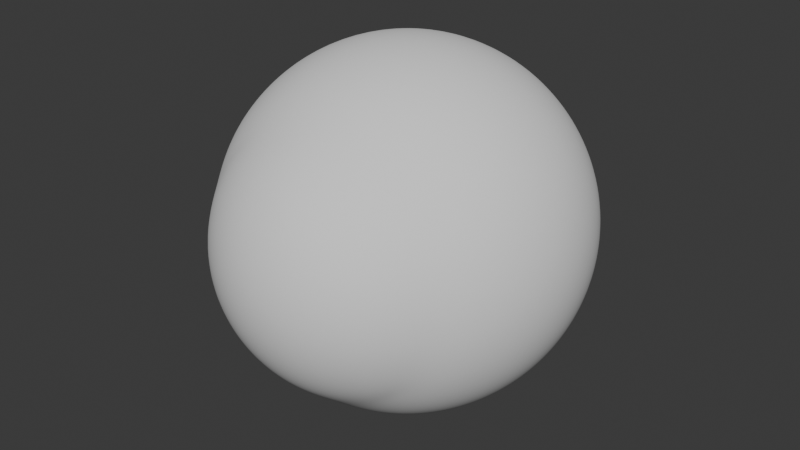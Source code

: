 # Source: eye.blend  (saved by Blender 4.2.66; exported with 4.5.12 LTS)
import bpy
from mathutils import Matrix  # noqa: F401  (used for matrix-valued properties, if any)

bpy.ops.wm.read_factory_settings(use_empty=True)
scene = bpy.context.scene
scene.name = 'Scene'

# ---- collections
col_collection = bpy.data.collections.new('Collection'); scene.collection.children.link(col_collection)

# ---- world
world_world = bpy.data.worlds.new('World'); scene.world = world_world
world_world.use_nodes = True; world_world.node_tree.nodes.clear()
_N = world_world.node_tree.nodes; _L = world_world.node_tree.links
n0 = _N.new('ShaderNodeOutputWorld'); n0.name = 'World Output'; n0.location = (300, 300)
n1 = _N.new('ShaderNodeBackground'); n1.name = 'Background'; n1.location = (10, 300)
n1.inputs[0].default_value = (0.05088, 0.05088, 0.05088, 1.0)
_L.new(n1.outputs[0], n0.inputs[0])
n0.is_active_output = True
world_world.color = (0.05088, 0.05088, 0.05088)
world_world.sun_shadow_jitter_overblur = 0.0

# ---- meshes
me_sphere_010 = bpy.data.meshes.new('Sphere.010')
me_sphere_010.from_pydata([(0.0, -0.5556, 0.8315), (0.0, -0.1951, 0.9808), (0.0, -4.371e-08, 1.0), (0.0, 0.1951, 0.9808), (0.0, 0.5556, 0.8315), (0.1622, -0.5556, 0.8155), (0.1802, -0.3827, 0.9061), (0.1913, -0.1951, 0.9619), (0.1951, -4.287e-08, 0.9808), (0.1913, 0.1951, 0.9619), (0.1802, 0.3827, 0.9061), (0.1622, 0.5556, 0.8155), (0.1379, 0.7071, 0.6935), (0.1084, 0.8315, 0.5449), (0.07466, 0.9239, 0.3753), (0.03806, 0.9808, 0.1913), (0.3182, -0.5556, 0.7682), (0.3536, -0.3827, 0.8536), (0.3753, -0.1951, 0.9061), (0.3827, -4.038e-08, 0.9239), (0.3753, 0.1951, 0.9061), (0.3536, 0.3827, 0.8536), (0.3182, 0.5556, 0.7682), (0.2706, 0.7071, 0.6533), (0.2126, 0.8315, 0.5133), (0.1464, 0.9239, 0.3536), (0.07466, 0.9808, 0.1802), (0.3928, -0.6999, 0.5879), (0.4619, -0.5556, 0.6913), (0.5133, -0.3827, 0.7682), (0.5449, -0.1951, 0.8155), (0.5556, -3.634e-08, 0.8315), (0.5449, 0.1951, 0.8155), (0.5133, 0.3827, 0.7682), (0.4619, 0.5556, 0.6913), (0.3928, 0.7071, 0.5879), (0.3087, 0.8315, 0.4619), (0.2126, 0.9239, 0.3182), (0.1084, 0.9808, 0.1622), (0.5, -0.6999, 0.5), (0.5879, -0.5556, 0.5879), (0.6533, -0.3827, 0.6533), (0.6935, -0.1951, 0.6935), (0.7071, -3.091e-08, 0.7071), (0.6935, 0.1951, 0.6935), (0.6533, 0.3827, 0.6533), (0.5879, 0.5556, 0.5879), (0.5, 0.7071, 0.5), (0.3928, 0.8315, 0.3928), (0.2706, 0.9239, 0.2706), (0.1379, 0.9808, 0.1379), (0.5879, -0.6999, 0.3928), (0.6913, -0.5556, 0.4619), (0.7682, -0.3827, 0.5133), (0.8155, -0.1951, 0.5449), (0.8315, -2.428e-08, 0.5556), (0.8155, 0.1951, 0.5449), (0.7682, 0.3827, 0.5133), (0.6913, 0.5556, 0.4619), (0.5879, 0.7071, 0.3928), (0.4619, 0.8315, 0.3087), (0.3182, 0.9239, 0.2126), (0.1622, 0.9808, 0.1084), (0.6533, -0.6999, 0.2706), (0.7682, -0.5556, 0.3182), (0.8536, -0.3827, 0.3536), (0.9061, -0.1951, 0.3753), (0.9239, -1.673e-08, 0.3827), (0.9061, 0.1951, 0.3753), (0.8536, 0.3827, 0.3536), (0.7682, 0.5556, 0.3182), (0.6533, 0.7071, 0.2706), (0.5133, 0.8315, 0.2126), (0.3536, 0.9239, 0.1464), (0.1802, 0.9808, 0.07466), (0.8155, -0.5556, 0.1622), (0.9061, -0.3827, 0.1802), (0.9619, -0.1951, 0.1913), (0.9808, -8.528e-09, 0.1951), (0.9619, 0.1951, 0.1913), (0.9061, 0.3827, 0.1802), (0.8155, 0.5556, 0.1622), (0.6935, 0.7071, 0.1379), (0.5449, 0.8315, 0.1084), (0.3753, 0.9239, 0.07466), (0.1913, 0.9808, 0.03806), (0.8315, -0.5556, -1.137e-07), (0.9239, -0.3827, 2.798e-08), (0.9808, -0.1951, -9.793e-08), (1.0, 7.165e-15, -1.639e-07), (0.9808, 0.1951, -8.088e-08), (0.9239, 0.3827, 6.143e-08), (0.8315, 0.5556, -6.512e-08), (0.7071, 0.7071, 4.581e-08), (0.5556, 0.8315, -1.581e-08), (0.3827, 0.9239, 1.803e-08), (0.1951, 0.9808, 3.17e-08), (0.6935, -0.6999, -0.1379), (0.8155, -0.5556, -0.1622), (0.9061, -0.3827, -0.1802), (0.9619, -0.1951, -0.1913), (0.9808, 8.528e-09, -0.1951), (0.9619, 0.1951, -0.1913), (0.9061, 0.3827, -0.1802), (0.8155, 0.5556, -0.1622), (0.6935, 0.7071, -0.1379), (0.5449, 0.8315, -0.1084), (0.3753, 0.9239, -0.07466), (0.1913, 0.9808, -0.03806), (0.7682, -0.5556, -0.3182), (0.8536, -0.3827, -0.3536), (0.9061, -0.1951, -0.3753), (0.9239, 1.673e-08, -0.3827), (0.9061, 0.1951, -0.3753), (0.8536, 0.3827, -0.3536), (0.7682, 0.5556, -0.3182), (0.6533, 0.7071, -0.2706), (0.5133, 0.8315, -0.2126), (0.3536, 0.9239, -0.1464), (0.1802, 0.9808, -0.07466), (0.6913, -0.5556, -0.4619), (0.7682, -0.3827, -0.5133), (0.8155, -0.1951, -0.5449), (0.8315, 2.428e-08, -0.5556), (0.8155, 0.1951, -0.5449), (0.7682, 0.3827, -0.5133), (0.6913, 0.5556, -0.4619), (0.5879, 0.7071, -0.3928), (0.4619, 0.8315, -0.3087), (0.3182, 0.9239, -0.2126), (0.1622, 0.9808, -0.1084), (0.5879, -0.5556, -0.5879), (0.6533, -0.3827, -0.6533), (0.6935, -0.1951, -0.6935), (0.7071, 3.091e-08, -0.7071), (0.6935, 0.1951, -0.6935), (0.6533, 0.3827, -0.6533), (0.5879, 0.5556, -0.5879), (0.5, 0.7071, -0.5), (0.3928, 0.8315, -0.3928), (0.2706, 0.9239, -0.2706), (0.1379, 0.9808, -0.1379), (0.3928, -0.6999, -0.5879), (0.4619, -0.5556, -0.6913), (0.5133, -0.3827, -0.7682), (0.5449, -0.1951, -0.8155), (0.5556, 3.634e-08, -0.8315), (0.5449, 0.1951, -0.8155), (0.5133, 0.3827, -0.7682), (0.4619, 0.5556, -0.6913), (0.3928, 0.7071, -0.5879), (0.3087, 0.8315, -0.4619), (0.2126, 0.9239, -0.3182), (0.1084, 0.9808, -0.1622), (0.2706, -0.6999, -0.6533), (0.3182, -0.5556, -0.7682), (0.3536, -0.3827, -0.8536), (0.3753, -0.1951, -0.9061), (0.3827, 4.038e-08, -0.9239), (0.3753, 0.1951, -0.9061), (0.3536, 0.3827, -0.8536), (0.3182, 0.5556, -0.7682), (0.2706, 0.7071, -0.6533), (0.2126, 0.8315, -0.5133), (0.1464, 0.9239, -0.3536), (0.07466, 0.9808, -0.1802), (0.1379, -0.6999, -0.6935), (0.1622, -0.5556, -0.8155), (0.1802, -0.3827, -0.9061), (0.1913, -0.1951, -0.9619), (0.1951, 4.287e-08, -0.9808), (0.1913, 0.1951, -0.9619), (0.1802, 0.3827, -0.9061), (0.1622, 0.5556, -0.8155), (0.1379, 0.7071, -0.6935), (0.1084, 0.8315, -0.5449), (0.07466, 0.9239, -0.3753), (0.03806, 0.9808, -0.1913), (-1.043e-07, -0.5556, -0.8315), (2.98e-08, -0.3827, -0.9239), (-1.341e-07, -0.1951, -0.9808), (-3.278e-07, 4.371e-08, -1.0), (-1.341e-07, 0.1951, -0.9808), (2.98e-08, 0.3827, -0.9239), (-1.043e-07, 0.5556, -0.8315), (-1.49e-08, 0.7071, -0.7071), (-9.686e-08, 0.8315, -0.5556), (-5.215e-08, 0.9239, -0.3827), (-7.451e-09, 0.9808, -0.1951), (-0.1379, -0.6999, -0.6935), (-0.1622, -0.5556, -0.8155), (-0.1802, -0.3827, -0.9061), (-0.1913, -0.1951, -0.9619), (-0.1951, 4.287e-08, -0.9808), (-0.1913, 0.1951, -0.9619), (-0.1802, 0.3827, -0.9061), (-0.1622, 0.5556, -0.8155), (-0.1379, 0.7071, -0.6935), (-0.1084, 0.8315, -0.5449), (-0.07466, 0.9239, -0.3753), (-0.03806, 0.9808, -0.1913), (-0.2706, -0.6999, -0.6533), (-0.3182, -0.5556, -0.7682), (-0.3536, -0.3827, -0.8536), (-0.3753, -0.1951, -0.9061), (-0.3827, 4.038e-08, -0.9239), (-0.3753, 0.1951, -0.9061), (-0.3536, 0.3827, -0.8536), (-0.3182, 0.5556, -0.7682), (-0.2706, 0.7071, -0.6533), (-0.2126, 0.8315, -0.5133), (-0.1464, 0.9239, -0.3536), (-0.07466, 0.9808, -0.1802), (-0.4619, -0.5556, -0.6913), (-0.5133, -0.3827, -0.7682), (-0.5449, -0.1951, -0.8155), (-0.5556, 3.634e-08, -0.8315), (-0.5449, 0.1951, -0.8155), (-0.5133, 0.3827, -0.7682), (-0.4619, 0.5556, -0.6913), (-0.3928, 0.7071, -0.5879), (-0.3087, 0.8315, -0.4619), (-0.2126, 0.9239, -0.3182), (-0.1084, 0.9808, -0.1622), (-0.5, -0.6999, -0.5), (-0.5879, -0.5556, -0.5879), (-0.6533, -0.3827, -0.6533), (-0.6935, -0.1951, -0.6935), (-0.7071, 3.091e-08, -0.7071), (-0.6935, 0.1951, -0.6935), (-0.6533, 0.3827, -0.6533), (-0.5879, 0.5556, -0.5879), (-0.5, 0.7071, -0.5), (-0.3928, 0.8315, -0.3928), (-0.2706, 0.9239, -0.2706), (-0.1379, 0.9808, -0.1379), (0.0, 1.0, 4.371e-08), (-0.6913, -0.5556, -0.4619), (-0.7682, -0.3827, -0.5133), (-0.8155, -0.1951, -0.5449), (-0.8315, 2.428e-08, -0.5556), (-0.8155, 0.1951, -0.5449), (-0.7682, 0.3827, -0.5133), (-0.6913, 0.5556, -0.4619), (-0.5879, 0.7071, -0.3928), (-0.4619, 0.8315, -0.3087), (-0.3182, 0.9239, -0.2126), (-0.1622, 0.9808, -0.1084), (-0.6533, -0.6999, -0.2706), (-0.7682, -0.5556, -0.3182), (-0.8536, -0.3827, -0.3536), (-0.9061, -0.1951, -0.3753), (-0.9239, 1.673e-08, -0.3827), (-0.9061, 0.1951, -0.3753), (-0.8536, 0.3827, -0.3536), (-0.7682, 0.5556, -0.3182), (-0.6533, 0.7071, -0.2706), (-0.5133, 0.8315, -0.2126), (-0.3536, 0.9239, -0.1464), (-0.1802, 0.9808, -0.07466), (-0.8155, -0.5556, -0.1622), (-0.9061, -0.3827, -0.1802), (-0.9619, -0.1951, -0.1913), (-0.9808, 8.528e-09, -0.1951), (-0.9619, 0.1951, -0.1913), (-0.9061, 0.3827, -0.1802), (-0.8155, 0.5556, -0.1622), (-0.6935, 0.7071, -0.1379), (-0.5449, 0.8315, -0.1084), (-0.3753, 0.9239, -0.07466), (-0.1913, 0.9808, -0.03806), (-0.8315, -0.5556, 1.396e-07), (-0.9239, -0.3827, -1.826e-09), (-0.9808, -0.1951, 2.597e-07), (-1.0, -1.954e-14, 4.47e-07), (-0.9808, 0.1951, 2.767e-07), (-0.9239, 0.3827, 3.163e-08), (-0.8315, 0.5556, 1.882e-07), (-0.7071, 0.7071, 6.071e-08), (-0.5556, 0.8315, 1.854e-07), (-0.3827, 0.9239, 9.254e-08), (-0.1951, 0.9808, 6.15e-08), (-0.6935, -0.6999, 0.1379), (-0.8155, -0.5556, 0.1622), (-0.9061, -0.3827, 0.1802), (-0.9619, -0.1951, 0.1913), (-0.9808, -8.528e-09, 0.1951), (-0.9619, 0.1951, 0.1913), (-0.9061, 0.3827, 0.1802), (-0.8155, 0.5556, 0.1622), (-0.6935, 0.7071, 0.1379), (-0.5449, 0.8315, 0.1084), (-0.3753, 0.9239, 0.07466), (-0.1913, 0.9808, 0.03806), (-0.6533, -0.6999, 0.2706), (-0.7682, -0.5556, 0.3182), (-0.8536, -0.3827, 0.3536), (-0.9061, -0.1951, 0.3753), (-0.9239, -1.673e-08, 0.3827), (-0.9061, 0.1951, 0.3753), (-0.8536, 0.3827, 0.3536), (-0.7682, 0.5556, 0.3182), (-0.6533, 0.7071, 0.2706), (-0.5133, 0.8315, 0.2126), (-0.3536, 0.9239, 0.1464), (-0.1802, 0.9808, 0.07466), (-0.5879, -0.6999, 0.3928), (-0.6913, -0.5556, 0.4619), (-0.7682, -0.3827, 0.5133), (-0.8155, -0.1951, 0.5449), (-0.8315, -2.428e-08, 0.5556), (-0.8155, 0.1951, 0.5449), (-0.7682, 0.3827, 0.5133), (-0.6913, 0.5556, 0.4619), (-0.5879, 0.7071, 0.3928), (-0.4619, 0.8315, 0.3087), (-0.3182, 0.9239, 0.2126), (-0.1622, 0.9808, 0.1084), (-0.5, -0.6999, 0.5), (-0.5879, -0.5556, 0.5879), (-0.6533, -0.3827, 0.6533), (-0.6935, -0.1951, 0.6935), (-0.7071, -3.091e-08, 0.7071), (-0.6935, 0.1951, 0.6935), (-0.6533, 0.3827, 0.6533), (-0.5879, 0.5556, 0.5879), (-0.5, 0.7071, 0.5), (-0.3928, 0.8315, 0.3928), (-0.2706, 0.9239, 0.2706), (-0.1379, 0.9808, 0.1379), (-0.3928, -0.6999, 0.5879), (-0.4619, -0.5556, 0.6913), (-0.5133, -0.3827, 0.7682), (-0.5449, -0.1951, 0.8155), (-0.5556, -3.634e-08, 0.8315), (-0.5449, 0.1951, 0.8155), (-0.5133, 0.3827, 0.7682), (-0.4619, 0.5556, 0.6913), (-0.3928, 0.7071, 0.5879), (-0.3087, 0.8315, 0.4619), (-0.2126, 0.9239, 0.3182), (-0.1084, 0.9808, 0.1622), (-0.3182, -0.5556, 0.7682), (-0.3536, -0.3827, 0.8536), (-0.3753, -0.1951, 0.9061), (-0.3827, -4.038e-08, 0.9239), (-0.3753, 0.1951, 0.9061), (-0.3536, 0.3827, 0.8536), (-0.3182, 0.5556, 0.7682), (-0.2706, 0.7071, 0.6533), (-0.2126, 0.8315, 0.5133), (-0.1464, 0.9239, 0.3536), (-0.07466, 0.9808, 0.1802), (-0.1379, -0.6999, 0.6935), (-0.1622, -0.5556, 0.8155), (-0.1802, -0.3827, 0.9061), (-0.1913, -0.1951, 0.9619), (-0.1951, -4.287e-08, 0.9808), (-0.1913, 0.1951, 0.9619), (-0.1802, 0.3827, 0.9061), (-0.1622, 0.5556, 0.8155), (-0.1379, 0.7071, 0.6935), (-0.1084, 0.8315, 0.5449), (-0.07466, 0.9239, 0.3753), (-0.03806, 0.9808, 0.1913), (2.384e-07, -0.6999, 0.7071), (5.96e-08, -0.3827, 0.9239), (5.96e-08, 0.3827, 0.9239), (8.941e-08, 0.7071, 0.7071), (2.161e-07, 0.8315, 0.5556), (6.706e-08, 0.9239, 0.3827), (1.49e-08, 0.9808, 0.1951), (-0.4619, -0.7748, 0.4704), (-0.3182, -0.825, 0.528), (-0.1622, -0.8609, 0.5635), (2.384e-07, -0.8763, 0.5755), (0.1622, -0.8609, 0.5635), (0.3182, -0.825, 0.528), (-0.1802, -0.9848, 0.397), (2.384e-07, -1.001, 0.4059), (0.5133, -0.8353, 0.328), (-0.3753, -0.9923, 0.1911), (-0.1913, -1.061, 0.2051), (0.5449, -0.8783, 0.1684), (-0.5556, -0.8926, -1.853e-07), (2.384e-07, -1.113, -2.149e-07), (0.3827, -1.014, -2.015e-07), (-0.3753, -0.9923, -0.1911), (-0.1913, -1.061, -0.2051), (-1.788e-07, -1.082, -0.2098), (0.3753, -0.9923, -0.1911), (0.5449, -0.8783, -0.1684), (-1.788e-07, -1.001, -0.4059), (0.1802, -0.9848, -0.397), (0.5133, -0.8353, -0.328), (-0.1622, -0.8609, -0.5635), (-1.788e-07, -0.8763, -0.5755), (0.1622, -0.8609, -0.5635), (0.4619, -0.7748, -0.4704), (0.1379, -0.6999, 0.6935), (0.2706, -0.6999, 0.6533), (0.6935, -0.6999, 0.1379), (0.7071, -0.6999, -1.594e-07), (0.6533, -0.6999, -0.2706), (0.5879, -0.6999, -0.3928), (0.5, -0.6999, -0.5), (-1.788e-07, -0.6999, -0.7071), (-0.3928, -0.6999, -0.5879), (-0.5879, -0.6999, -0.3928), (-0.6935, -0.6999, -0.1379), (-0.7071, -0.6999, 1.089e-07), (-0.2706, -0.6999, 0.6533), (0.4619, -0.7748, 0.4704), (-0.5133, -0.8353, 0.328), (-0.3536, -0.9273, 0.3707), (0.1802, -0.9848, 0.397), (0.3536, -0.9273, 0.3707), (-0.5449, -0.8783, 0.1684), (2.384e-07, -1.082, 0.2098), (0.1913, -1.061, 0.2051), (0.3753, -0.9923, 0.1911), (-0.3827, -1.014, -2.015e-07), (-0.1951, -1.087, -2.113e-07), (0.1951, -1.087, -2.113e-07), (0.5556, -0.8926, -1.853e-07), (-0.5449, -0.8783, -0.1684), (0.1913, -1.061, -0.2051), (-0.5133, -0.8353, -0.328), (-0.3536, -0.9273, -0.3707), (-0.1802, -0.9848, -0.397), (0.3536, -0.9273, -0.3707), (-0.4619, -0.7748, -0.4704), (-0.3182, -0.825, -0.528), (0.3182, -0.825, -0.528), (-0.1379, -0.6859, -0.6935), (-0.2706, -0.6859, -0.6533), (-0.3928, -0.6859, -0.5879), (-0.5, -0.6859, -0.5), (-0.5879, -0.6859, -0.3928), (-0.6533, -0.6859, -0.2706), (-0.6935, -0.6859, -0.1379), (-0.7071, -0.6859, 6.002e-08), (-0.6935, -0.6859, 0.1379), (-0.6533, -0.6859, 0.2706), (-0.5879, -0.6859, 0.3928), (-0.5, -0.6859, 0.5), (-0.3928, -0.6859, 0.5879), (-0.2706, -0.6859, 0.6533), (-0.1379, -0.6859, 0.6935), (2.612e-07, -0.6859, 0.7071), (0.1379, -0.6859, 0.6935), (0.2706, -0.6859, 0.6533), (0.3928, -0.6859, 0.5879), (0.5, -0.6859, 0.5), (0.5879, -0.6859, 0.3928), (0.6533, -0.6859, 0.2706), (0.6935, -0.6859, 0.1379), (0.7071, -0.6859, -2.082e-07), (0.6935, -0.6859, -0.1379), (0.6533, -0.6859, -0.2706), (0.5879, -0.6859, -0.3928), (0.5, -0.6859, -0.5), (0.3928, -0.6859, -0.5879), (0.2706, -0.6859, -0.6533), (0.1379, -0.6859, -0.6935), (-1.56e-07, -0.6859, -0.7071), (0.4619, -0.611, -0.4704), (0.3182, -0.5608, -0.528), (0.1622, -0.5249, -0.5635), (-1.56e-07, -0.5096, -0.5755), (-0.1622, -0.5249, -0.5635), (-0.3182, -0.5608, -0.528), (-0.4619, -0.611, -0.4704), (0.5133, -0.5506, -0.328), (0.3536, -0.4585, -0.3707), (0.1802, -0.4011, -0.397), (-1.56e-07, -0.3843, -0.4059), (-0.1802, -0.4011, -0.397), (-0.3536, -0.4585, -0.3707), (-0.5133, -0.5506, -0.328), (0.5449, -0.5076, -0.1684), (0.3753, -0.3936, -0.1911), (0.1913, -0.3251, -0.2051), (-1.56e-07, -0.3034, -0.2098), (-0.1913, -0.3251, -0.2051), (-0.3753, -0.3936, -0.1911), (-0.5449, -0.5076, -0.1684), (0.5556, -0.4932, 8.591e-08), (0.3827, -0.3719, 1.022e-07), (0.1951, -0.299, 1.12e-07), (-1.56e-07, -0.2725, 1.156e-07), (-0.1951, -0.299, 1.12e-07), (-0.3827, -0.3719, 1.022e-07), (-0.5556, -0.4932, 8.591e-08), (0.5449, -0.5076, 0.1684), (0.3753, -0.3936, 0.1911), (0.1913, -0.3251, 0.2051), (2.612e-07, -0.3034, 0.2098), (-0.1913, -0.3251, 0.2051), (-0.3753, -0.3936, 0.1911), (-0.5449, -0.5076, 0.1684), (0.5133, -0.5506, 0.328), (0.3536, -0.4585, 0.3707), (0.1802, -0.4011, 0.397), (2.612e-07, -0.3843, 0.4059), (-0.1802, -0.4011, 0.397), (-0.3536, -0.4585, 0.3707), (-0.5133, -0.5506, 0.328), (0.4619, -0.611, 0.4704), (0.3182, -0.5608, 0.528), (0.1622, -0.5249, 0.5635), (2.612e-07, -0.5096, 0.5755), (-0.1622, -0.5249, 0.5635), (-0.3182, -0.5608, 0.528), (-0.4619, -0.611, 0.4704)], [], [(236, 371, 15), (3, 2, 8, 9), (367, 3, 9, 10), (4, 367, 10, 11), (368, 4, 11, 12), (0, 365, 399, 5), (369, 368, 12, 13), (366, 0, 5, 6), (370, 369, 13, 14), (1, 366, 6, 7), (371, 370, 14, 15), (2, 1, 7, 8), (15, 14, 25, 26), (8, 7, 18, 19), (236, 15, 26), (9, 8, 19, 20), (10, 9, 20, 21), (11, 10, 21, 22), (12, 11, 22, 23), (5, 399, 400, 16), (13, 12, 23, 24), (6, 5, 16, 17), (14, 13, 24, 25), (7, 6, 17, 18), (23, 22, 34, 35), (16, 400, 27, 28), (24, 23, 35, 36), (17, 16, 28, 29), (25, 24, 36, 37), (18, 17, 29, 30), (26, 25, 37, 38), (19, 18, 30, 31), (236, 26, 38), (20, 19, 31, 32), (21, 20, 32, 33), (22, 21, 33, 34), (31, 30, 42, 43), (236, 38, 50), (32, 31, 43, 44), (33, 32, 44, 45), (34, 33, 45, 46), (35, 34, 46, 47), (28, 27, 39, 40), (36, 35, 47, 48), (29, 28, 40, 41), (37, 36, 48, 49), (30, 29, 41, 42), (38, 37, 49, 50), (47, 46, 58, 59), (40, 39, 51, 52), (48, 47, 59, 60), (41, 40, 52, 53), (49, 48, 60, 61), (42, 41, 53, 54), (50, 49, 61, 62), (43, 42, 54, 55), (236, 50, 62), (44, 43, 55, 56), (45, 44, 56, 57), (46, 45, 57, 58), (236, 62, 74), (56, 55, 67, 68), (57, 56, 68, 69), (58, 57, 69, 70), (59, 58, 70, 71), (52, 51, 63, 64), (60, 59, 71, 72), (53, 52, 64, 65), (61, 60, 72, 73), (54, 53, 65, 66), (62, 61, 73, 74), (55, 54, 66, 67), (64, 63, 401, 75), (72, 71, 82, 83), (65, 64, 75, 76), (73, 72, 83, 84), (66, 65, 76, 77), (74, 73, 84, 85), (67, 66, 77, 78), (236, 74, 85), (68, 67, 78, 79), (69, 68, 79, 80), (70, 69, 80, 81), (71, 70, 81, 82), (79, 78, 89, 90), (80, 79, 90, 91), (81, 80, 91, 92), (82, 81, 92, 93), (75, 401, 402, 86), (83, 82, 93, 94), (76, 75, 86, 87), (84, 83, 94, 95), (77, 76, 87, 88), (85, 84, 95, 96), (78, 77, 88, 89), (236, 85, 96), (94, 93, 105, 106), (87, 86, 98, 99), (95, 94, 106, 107), (88, 87, 99, 100), (96, 95, 107, 108), (89, 88, 100, 101), (236, 96, 108), (90, 89, 101, 102), (91, 90, 102, 103), (92, 91, 103, 104), (93, 92, 104, 105), (86, 402, 97, 98), (103, 102, 113, 114), (104, 103, 114, 115), (105, 104, 115, 116), (98, 97, 403, 109), (106, 105, 116, 117), (99, 98, 109, 110), (107, 106, 117, 118), (100, 99, 110, 111), (108, 107, 118, 119), (101, 100, 111, 112), (236, 108, 119), (102, 101, 112, 113), (118, 117, 128, 129), (111, 110, 121, 122), (119, 118, 129, 130), (112, 111, 122, 123), (236, 119, 130), (113, 112, 123, 124), (114, 113, 124, 125), (115, 114, 125, 126), (116, 115, 126, 127), (109, 403, 404, 120), (117, 116, 127, 128), (110, 109, 120, 121), (126, 125, 136, 137), (127, 126, 137, 138), (120, 404, 405, 131), (128, 127, 138, 139), (121, 120, 131, 132), (129, 128, 139, 140), (122, 121, 132, 133), (130, 129, 140, 141), (123, 122, 133, 134), (236, 130, 141), (124, 123, 134, 135), (125, 124, 135, 136), (133, 132, 144, 145), (141, 140, 152, 153), (134, 133, 145, 146), (236, 141, 153), (135, 134, 146, 147), (136, 135, 147, 148), (137, 136, 148, 149), (138, 137, 149, 150), (131, 405, 142, 143), (139, 138, 150, 151), (132, 131, 143, 144), (140, 139, 151, 152), (149, 148, 160, 161), (150, 149, 161, 162), (143, 142, 154, 155), (151, 150, 162, 163), (144, 143, 155, 156), (152, 151, 163, 164), (145, 144, 156, 157), (153, 152, 164, 165), (146, 145, 157, 158), (236, 153, 165), (147, 146, 158, 159), (148, 147, 159, 160), (165, 164, 176, 177), (158, 157, 169, 170), (236, 165, 177), (159, 158, 170, 171), (160, 159, 171, 172), (161, 160, 172, 173), (162, 161, 173, 174), (155, 154, 166, 167), (163, 162, 174, 175), (156, 155, 167, 168), (164, 163, 175, 176), (157, 156, 168, 169), (174, 173, 184, 185), (167, 166, 406, 178), (175, 174, 185, 186), (168, 167, 178, 179), (176, 175, 186, 187), (169, 168, 179, 180), (177, 176, 187, 188), (170, 169, 180, 181), (236, 177, 188), (171, 170, 181, 182), (172, 171, 182, 183), (173, 172, 183, 184), (181, 180, 192, 193), (236, 188, 200), (182, 181, 193, 194), (183, 182, 194, 195), (184, 183, 195, 196), (185, 184, 196, 197), (178, 406, 189, 190), (186, 185, 197, 198), (179, 178, 190, 191), (187, 186, 198, 199), (180, 179, 191, 192), (188, 187, 199, 200), (197, 196, 208, 209), (190, 189, 201, 202), (198, 197, 209, 210), (191, 190, 202, 203), (199, 198, 210, 211), (192, 191, 203, 204), (200, 199, 211, 212), (193, 192, 204, 205), (236, 200, 212), (194, 193, 205, 206), (195, 194, 206, 207), (196, 195, 207, 208), (236, 212, 223), (206, 205, 216, 217), (207, 206, 217, 218), (208, 207, 218, 219), (209, 208, 219, 220), (202, 201, 407, 213), (210, 209, 220, 221), (203, 202, 213, 214), (211, 210, 221, 222), (204, 203, 214, 215), (212, 211, 222, 223), (205, 204, 215, 216), (221, 220, 232, 233), (214, 213, 225, 226), (222, 221, 233, 234), (215, 214, 226, 227), (223, 222, 234, 235), (216, 215, 227, 228), (236, 223, 235), (217, 216, 228, 229), (218, 217, 229, 230), (219, 218, 230, 231), (220, 219, 231, 232), (213, 407, 224, 225), (230, 229, 241, 242), (231, 230, 242, 243), (232, 231, 243, 244), (225, 224, 408, 237), (233, 232, 244, 245), (226, 225, 237, 238), (234, 233, 245, 246), (227, 226, 238, 239), (235, 234, 246, 247), (228, 227, 239, 240), (236, 235, 247), (229, 228, 240, 241), (238, 237, 249, 250), (246, 245, 257, 258), (239, 238, 250, 251), (247, 246, 258, 259), (240, 239, 251, 252), (236, 247, 259), (241, 240, 252, 253), (242, 241, 253, 254), (243, 242, 254, 255), (244, 243, 255, 256), (237, 408, 248, 249), (245, 244, 256, 257), (254, 253, 264, 265), (255, 254, 265, 266), (256, 255, 266, 267), (249, 248, 409, 260), (257, 256, 267, 268), (250, 249, 260, 261), (258, 257, 268, 269), (251, 250, 261, 262), (259, 258, 269, 270), (252, 251, 262, 263), (236, 259, 270), (253, 252, 263, 264), (269, 268, 279, 280), (262, 261, 272, 273), (270, 269, 280, 281), (263, 262, 273, 274), (236, 270, 281), (264, 263, 274, 275), (265, 264, 275, 276), (266, 265, 276, 277), (267, 266, 277, 278), (260, 409, 410, 271), (268, 267, 278, 279), (261, 260, 271, 272), (277, 276, 288, 289), (278, 277, 289, 290), (271, 410, 282, 283), (279, 278, 290, 291), (272, 271, 283, 284), (280, 279, 291, 292), (273, 272, 284, 285), (281, 280, 292, 293), (274, 273, 285, 286), (236, 281, 293), (275, 274, 286, 287), (276, 275, 287, 288), (285, 284, 296, 297), (293, 292, 304, 305), (286, 285, 297, 298), (236, 293, 305), (287, 286, 298, 299), (288, 287, 299, 300), (289, 288, 300, 301), (290, 289, 301, 302), (283, 282, 294, 295), (291, 290, 302, 303), (284, 283, 295, 296), (292, 291, 303, 304), (301, 300, 312, 313), (302, 301, 313, 314), (295, 294, 306, 307), (303, 302, 314, 315), (296, 295, 307, 308), (304, 303, 315, 316), (297, 296, 308, 309), (305, 304, 316, 317), (298, 297, 309, 310), (236, 305, 317), (299, 298, 310, 311), (300, 299, 311, 312), (317, 316, 328, 329), (310, 309, 321, 322), (236, 317, 329), (311, 310, 322, 323), (312, 311, 323, 324), (313, 312, 324, 325), (314, 313, 325, 326), (307, 306, 318, 319), (315, 314, 326, 327), (308, 307, 319, 320), (316, 315, 327, 328), (309, 308, 320, 321), (326, 325, 337, 338), (319, 318, 330, 331), (327, 326, 338, 339), (320, 319, 331, 332), (328, 327, 339, 340), (321, 320, 332, 333), (329, 328, 340, 341), (322, 321, 333, 334), (236, 329, 341), (323, 322, 334, 335), (324, 323, 335, 336), (325, 324, 336, 337), (236, 341, 352), (335, 334, 345, 346), (336, 335, 346, 347), (337, 336, 347, 348), (338, 337, 348, 349), (331, 330, 411, 342), (339, 338, 349, 350), (332, 331, 342, 343), (340, 339, 350, 351), (333, 332, 343, 344), (341, 340, 351, 352), (334, 333, 344, 345), (342, 411, 353, 354), (350, 349, 361, 362), (343, 342, 354, 355), (351, 350, 362, 363), (344, 343, 355, 356), (352, 351, 363, 364), (345, 344, 356, 357), (236, 352, 364), (346, 345, 357, 358), (347, 346, 358, 359), (348, 347, 359, 360), (349, 348, 360, 361), (358, 357, 2, 3), (359, 358, 3, 367), (360, 359, 367, 4), (361, 360, 4, 368), (354, 353, 365, 0), (362, 361, 368, 369), (355, 354, 0, 366), (363, 362, 369, 370), (356, 355, 366, 1), (364, 363, 370, 371), (357, 356, 1, 2), (236, 364, 371), (318, 306, 372, 330), (306, 294, 413, 372), (294, 282, 417, 413), (282, 410, 384, 417), (410, 409, 425, 384), (409, 248, 427, 425), (248, 408, 431, 427), (408, 224, 407, 431), (330, 372, 373, 411), (372, 413, 414, 373), (413, 417, 381, 414), (417, 384, 421, 381), (384, 425, 387, 421), (425, 427, 428, 387), (431, 407, 201, 432), (411, 373, 374, 353), (373, 414, 378, 374), (414, 381, 382, 378), (381, 421, 422, 382), (421, 387, 388, 422), (387, 428, 429, 388), (428, 432, 395, 429), (432, 201, 189, 395), (353, 374, 375, 365), (374, 378, 379, 375), (378, 382, 418, 379), (382, 422, 385, 418), (422, 388, 389, 385), (388, 429, 392, 389), (429, 395, 396, 392), (395, 189, 406, 396), (365, 375, 376, 399), (375, 379, 415, 376), (379, 418, 419, 415), (418, 385, 423, 419), (385, 389, 426, 423), (389, 392, 393, 426), (392, 396, 397, 393), (396, 406, 166, 397), (399, 376, 377, 400), (376, 415, 416, 377), (419, 423, 386, 420), (423, 426, 390, 386), (426, 393, 430, 390), (393, 397, 433, 430), (397, 166, 154, 433), (400, 377, 412, 27), (377, 416, 380, 412), (416, 420, 383, 380), (420, 386, 424, 383), (386, 390, 391, 424), (390, 430, 394, 391), (430, 433, 398, 394), (433, 154, 142, 398), (27, 412, 51, 39), (412, 380, 63, 51), (380, 383, 401, 63), (383, 424, 402, 401), (424, 391, 97, 402), (391, 394, 403, 97), (394, 398, 404, 403), (398, 142, 405, 404), (427, 431, 432, 428), (415, 419, 420, 416), (461, 460, 466, 462), (460, 459, 473, 466), (459, 458, 480, 473), (458, 457, 487, 480), (457, 456, 494, 487), (456, 455, 501, 494), (455, 454, 508, 501), (454, 453, 452, 508), (462, 466, 467, 463), (466, 473, 474, 467), (473, 480, 481, 474), (480, 487, 488, 481), (487, 494, 495, 488), (494, 501, 502, 495), (501, 508, 509, 502), (508, 452, 451, 509), (463, 467, 468, 464), (467, 474, 475, 468), (474, 481, 482, 475), (481, 488, 489, 482), (488, 495, 496, 489), (495, 502, 503, 496), (502, 509, 510, 503), (509, 451, 450, 510), (464, 468, 469, 465), (468, 475, 476, 469), (475, 482, 483, 476), (482, 489, 490, 483), (489, 496, 497, 490), (496, 503, 504, 497), (503, 510, 511, 504), (510, 450, 449, 511), (465, 469, 470, 434), (469, 476, 477, 470), (476, 483, 484, 477), (483, 490, 491, 484), (490, 497, 498, 491), (497, 504, 505, 498), (504, 511, 512, 505), (511, 449, 448, 512), (434, 470, 471, 435), (470, 477, 478, 471), (477, 484, 485, 478), (484, 491, 492, 485), (491, 498, 499, 492), (498, 505, 506, 499), (505, 512, 513, 506), (512, 448, 447, 513), (435, 471, 472, 436), (471, 478, 479, 472), (478, 485, 486, 479), (485, 492, 493, 486), (492, 499, 500, 493), (499, 506, 507, 500), (506, 513, 514, 507), (513, 447, 446, 514), (436, 472, 438, 437), (472, 479, 439, 438), (479, 486, 440, 439), (486, 493, 441, 440), (493, 500, 442, 441), (500, 507, 443, 442), (507, 514, 444, 443), (514, 446, 445, 444)])
me_sphere_010.polygons.foreach_set('use_smooth', [True] * 512)
_uv = me_sphere_010.uv_layers.new(name='UVMap')
_uv.uv.foreach_set('vector', [0.7344, 0.0, 0.75, 0.0625, 0.7188, 0.0625, 0.75, 0.4375, 0.75, 0.5, 0.7188, 0.5, 0.7188, 0.4375, 0.75, 0.375, 0.75, 0.4375, 0.7188, 0.4375, 0.7188, 0.375, 0.75, 0.3125, 0.75, 0.375, 0.7188, 0.375, 0.7188, 0.3125, 0.75, 0.25, 0.75, 0.3125, 0.7188, 0.3125, 0.7188, 0.25, 0.75, 0.6875, 0.75, 0.75, 0.7188, 0.75, 0.7188, 0.6875, 0.75, 0.1875, 0.75, 0.25, 0.7188, 0.25, 0.7188, 0.1875, 0.75, 0.625, 0.75, 0.6875, 0.7188, 0.6875, 0.7188, 0.625, 0.75, 0.125, 0.75, 0.1875, 0.7188, 0.1875, 0.7188, 0.125, 0.75, 0.5625, 0.75, 0.625, 0.7188, 0.625, 0.7188, 0.5625, 0.75, 0.0625, 0.75, 0.125, 0.7188, 0.125, 0.7188, 0.0625, 0.75, 0.5, 0.75, 0.5625, 0.7188, 0.5625, 0.7188, 0.5, 0.7188, 0.0625, 0.7188, 0.125, 0.6875, 0.125, 0.6875, 0.0625, 0.7188, 0.5, 0.7188, 0.5625, 0.6875, 0.5625, 0.6875, 0.5, 0.7031, 0.0, 0.7188, 0.0625, 0.6875, 0.0625, 0.7188, 0.4375, 0.7188, 0.5, 0.6875, 0.5, 0.6875, 0.4375, 0.7188, 0.375, 0.7188, 0.4375, 0.6875, 0.4375, 0.6875, 0.375, 0.7188, 0.3125, 0.7188, 0.375, 0.6875, 0.375, 0.6875, 0.3125, 0.7188, 0.25, 0.7188, 0.3125, 0.6875, 0.3125, 0.6875, 0.25, 0.7188, 0.6875, 0.7188, 0.75, 0.6875, 0.75, 0.6875, 0.6875, 0.7188, 0.1875, 0.7188, 0.25, 0.6875, 0.25, 0.6875, 0.1875, 0.7188, 0.625, 0.7188, 0.6875, 0.6875, 0.6875, 0.6875, 0.625, 0.7188, 0.125, 0.7188, 0.1875, 0.6875, 0.1875, 0.6875, 0.125, 0.7188, 0.5625, 0.7188, 0.625, 0.6875, 0.625, 0.6875, 0.5625, 0.6875, 0.25, 0.6875, 0.3125, 0.6562, 0.3125, 0.6562, 0.25, 0.6875, 0.6875, 0.6875, 0.75, 0.6562, 0.75, 0.6562, 0.6875, 0.6875, 0.1875, 0.6875, 0.25, 0.6562, 0.25, 0.6562, 0.1875, 0.6875, 0.625, 0.6875, 0.6875, 0.6562, 0.6875, 0.6562, 0.625, 0.6875, 0.125, 0.6875, 0.1875, 0.6562, 0.1875, 0.6562, 0.125, 0.6875, 0.5625, 0.6875, 0.625, 0.6562, 0.625, 0.6562, 0.5625, 0.6875, 0.0625, 0.6875, 0.125, 0.6562, 0.125, 0.6562, 0.0625, 0.6875, 0.5, 0.6875, 0.5625, 0.6562, 0.5625, 0.6562, 0.5, 0.6719, 0.0, 0.6875, 0.0625, 0.6562, 0.0625, 0.6875, 0.4375, 0.6875, 0.5, 0.6562, 0.5, 0.6562, 0.4375, 0.6875, 0.375, 0.6875, 0.4375, 0.6562, 0.4375, 0.6562, 0.375, 0.6875, 0.3125, 0.6875, 0.375, 0.6562, 0.375, 0.6562, 0.3125, 0.6562, 0.5, 0.6562, 0.5625, 0.625, 0.5625, 0.625, 0.5, 0.6406, 0.0, 0.6562, 0.0625, 0.625, 0.0625, 0.6562, 0.4375, 0.6562, 0.5, 0.625, 0.5, 0.625, 0.4375, 0.6562, 0.375, 0.6562, 0.4375, 0.625, 0.4375, 0.625, 0.375, 0.6562, 0.3125, 0.6562, 0.375, 0.625, 0.375, 0.625, 0.3125, 0.6562, 0.25, 0.6562, 0.3125, 0.625, 0.3125, 0.625, 0.25, 0.6562, 0.6875, 0.6562, 0.75, 0.625, 0.75, 0.625, 0.6875, 0.6562, 0.1875, 0.6562, 0.25, 0.625, 0.25, 0.625, 0.1875, 0.6562, 0.625, 0.6562, 0.6875, 0.625, 0.6875, 0.625, 0.625, 0.6562, 0.125, 0.6562, 0.1875, 0.625, 0.1875, 0.625, 0.125, 0.6562, 0.5625, 0.6562, 0.625, 0.625, 0.625, 0.625, 0.5625, 0.6562, 0.0625, 0.6562, 0.125, 0.625, 0.125, 0.625, 0.0625, 0.625, 0.25, 0.625, 0.3125, 0.5938, 0.3125, 0.5938, 0.25, 0.625, 0.6875, 0.625, 0.75, 0.5938, 0.75, 0.5938, 0.6875, 0.625, 0.1875, 0.625, 0.25, 0.5938, 0.25, 0.5938, 0.1875, 0.625, 0.625, 0.625, 0.6875, 0.5938, 0.6875, 0.5938, 0.625, 0.625, 0.125, 0.625, 0.1875, 0.5938, 0.1875, 0.5938, 0.125, 0.625, 0.5625, 0.625, 0.625, 0.5938, 0.625, 0.5938, 0.5625, 0.625, 0.0625, 0.625, 0.125, 0.5938, 0.125, 0.5938, 0.0625, 0.625, 0.5, 0.625, 0.5625, 0.5938, 0.5625, 0.5938, 0.5, 0.6094, 0.0, 0.625, 0.0625, 0.5938, 0.0625, 0.625, 0.4375, 0.625, 0.5, 0.5938, 0.5, 0.5938, 0.4375, 0.625, 0.375, 0.625, 0.4375, 0.5938, 0.4375, 0.5938, 0.375, 0.625, 0.3125, 0.625, 0.375, 0.5938, 0.375, 0.5938, 0.3125, 0.5781, 0.0, 0.5938, 0.0625, 0.5625, 0.0625, 0.5938, 0.4375, 0.5938, 0.5, 0.5625, 0.5, 0.5625, 0.4375, 0.5938, 0.375, 0.5938, 0.4375, 0.5625, 0.4375, 0.5625, 0.375, 0.5938, 0.3125, 0.5938, 0.375, 0.5625, 0.375, 0.5625, 0.3125, 0.5938, 0.25, 0.5938, 0.3125, 0.5625, 0.3125, 0.5625, 0.25, 0.5938, 0.6875, 0.5938, 0.75, 0.5625, 0.75, 0.5625, 0.6875, 0.5938, 0.1875, 0.5938, 0.25, 0.5625, 0.25, 0.5625, 0.1875, 0.5938, 0.625, 0.5938, 0.6875, 0.5625, 0.6875, 0.5625, 0.625, 0.5938, 0.125, 0.5938, 0.1875, 0.5625, 0.1875, 0.5625, 0.125, 0.5938, 0.5625, 0.5938, 0.625, 0.5625, 0.625, 0.5625, 0.5625, 0.5938, 0.0625, 0.5938, 0.125, 0.5625, 0.125, 0.5625, 0.0625, 0.5938, 0.5, 0.5938, 0.5625, 0.5625, 0.5625, 0.5625, 0.5, 0.5625, 0.6875, 0.5625, 0.75, 0.5312, 0.75, 0.5312, 0.6875, 0.5625, 0.1875, 0.5625, 0.25, 0.5312, 0.25, 0.5312, 0.1875, 0.5625, 0.625, 0.5625, 0.6875, 0.5312, 0.6875, 0.5312, 0.625, 0.5625, 0.125, 0.5625, 0.1875, 0.5312, 0.1875, 0.5312, 0.125, 0.5625, 0.5625, 0.5625, 0.625, 0.5312, 0.625, 0.5312, 0.5625, 0.5625, 0.0625, 0.5625, 0.125, 0.5312, 0.125, 0.5312, 0.0625, 0.5625, 0.5, 0.5625, 0.5625, 0.5312, 0.5625, 0.5312, 0.5, 0.5469, 0.0, 0.5625, 0.0625, 0.5312, 0.0625, 0.5625, 0.4375, 0.5625, 0.5, 0.5312, 0.5, 0.5312, 0.4375, 0.5625, 0.375, 0.5625, 0.4375, 0.5312, 0.4375, 0.5312, 0.375, 0.5625, 0.3125, 0.5625, 0.375, 0.5312, 0.375, 0.5312, 0.3125, 0.5625, 0.25, 0.5625, 0.3125, 0.5312, 0.3125, 0.5312, 0.25, 0.5312, 0.4375, 0.5312, 0.5, 0.5, 0.5, 0.5, 0.4375, 0.5312, 0.375, 0.5312, 0.4375, 0.5, 0.4375, 0.5, 0.375, 0.5312, 0.3125, 0.5312, 0.375, 0.5, 0.375, 0.5, 0.3125, 0.5312, 0.25, 0.5312, 0.3125, 0.5, 0.3125, 0.5, 0.25, 0.5312, 0.6875, 0.5312, 0.75, 0.5, 0.75, 0.5, 0.6875, 0.5312, 0.1875, 0.5312, 0.25, 0.5, 0.25, 0.5, 0.1875, 0.5312, 0.625, 0.5312, 0.6875, 0.5, 0.6875, 0.5, 0.625, 0.5312, 0.125, 0.5312, 0.1875, 0.5, 0.1875, 0.5, 0.125, 0.5312, 0.5625, 0.5312, 0.625, 0.5, 0.625, 0.5, 0.5625, 0.5312, 0.0625, 0.5312, 0.125, 0.5, 0.125, 0.5, 0.0625, 0.5312, 0.5, 0.5312, 0.5625, 0.5, 0.5625, 0.5, 0.5, 0.5156, 0.0, 0.5312, 0.0625, 0.5, 0.0625, 0.5, 0.1875, 0.5, 0.25, 0.4688, 0.25, 0.4688, 0.1875, 0.5, 0.625, 0.5, 0.6875, 0.4687, 0.6875, 0.4688, 0.625, 0.5, 0.125, 0.5, 0.1875, 0.4688, 0.1875, 0.4688, 0.125, 0.5, 0.5625, 0.5, 0.625, 0.4688, 0.625, 0.4688, 0.5625, 0.5, 0.0625, 0.5, 0.125, 0.4688, 0.125, 0.4688, 0.0625, 0.5, 0.5, 0.5, 0.5625, 0.4688, 0.5625, 0.4687, 0.5, 0.4844, 0.0, 0.5, 0.0625, 0.4688, 0.0625, 0.5, 0.4375, 0.5, 0.5, 0.4687, 0.5, 0.4688, 0.4375, 0.5, 0.375, 0.5, 0.4375, 0.4688, 0.4375, 0.4688, 0.375, 0.5, 0.3125, 0.5, 0.375, 0.4688, 0.375, 0.4687, 0.3125, 0.5, 0.25, 0.5, 0.3125, 0.4687, 0.3125, 0.4688, 0.25, 0.5, 0.6875, 0.5, 0.75, 0.4688, 0.75, 0.4687, 0.6875, 0.4688, 0.375, 0.4688, 0.4375, 0.4375, 0.4375, 0.4375, 0.375, 0.4687, 0.3125, 0.4688, 0.375, 0.4375, 0.375, 0.4375, 0.3125, 0.4688, 0.25, 0.4687, 0.3125, 0.4375, 0.3125, 0.4375, 0.25, 0.4687, 0.6875, 0.4688, 0.75, 0.4375, 0.75, 0.4375, 0.6875, 0.4688, 0.1875, 0.4688, 0.25, 0.4375, 0.25, 0.4375, 0.1875, 0.4688, 0.625, 0.4687, 0.6875, 0.4375, 0.6875, 0.4375, 0.625, 0.4688, 0.125, 0.4688, 0.1875, 0.4375, 0.1875, 0.4375, 0.125, 0.4688, 0.5625, 0.4688, 0.625, 0.4375, 0.625, 0.4375, 0.5625, 0.4688, 0.0625, 0.4688, 0.125, 0.4375, 0.125, 0.4375, 0.0625, 0.4687, 0.5, 0.4688, 0.5625, 0.4375, 0.5625, 0.4375, 0.5, 0.4531, 0.0, 0.4688, 0.0625, 0.4375, 0.0625, 0.4688, 0.4375, 0.4687, 0.5, 0.4375, 0.5, 0.4375, 0.4375, 0.4375, 0.125, 0.4375, 0.1875, 0.4062, 0.1875, 0.4062, 0.125, 0.4375, 0.5625, 0.4375, 0.625, 0.4062, 0.625, 0.4062, 0.5625, 0.4375, 0.0625, 0.4375, 0.125, 0.4062, 0.125, 0.4062, 0.0625, 0.4375, 0.5, 0.4375, 0.5625, 0.4062, 0.5625, 0.4062, 0.5, 0.4219, 0.0, 0.4375, 0.0625, 0.4062, 0.0625, 0.4375, 0.4375, 0.4375, 0.5, 0.4062, 0.5, 0.4062, 0.4375, 0.4375, 0.375, 0.4375, 0.4375, 0.4062, 0.4375, 0.4062, 0.375, 0.4375, 0.3125, 0.4375, 0.375, 0.4062, 0.375, 0.4062, 0.3125, 0.4375, 0.25, 0.4375, 0.3125, 0.4062, 0.3125, 0.4062, 0.25, 0.4375, 0.6875, 0.4375, 0.75, 0.4062, 0.75, 0.4062, 0.6875, 0.4375, 0.1875, 0.4375, 0.25, 0.4062, 0.25, 0.4062, 0.1875, 0.4375, 0.625, 0.4375, 0.6875, 0.4062, 0.6875, 0.4062, 0.625, 0.4062, 0.3125, 0.4062, 0.375, 0.375, 0.375, 0.375, 0.3125, 0.4062, 0.25, 0.4062, 0.3125, 0.375, 0.3125, 0.375, 0.25, 0.4062, 0.6875, 0.4062, 0.75, 0.375, 0.75, 0.375, 0.6875, 0.4062, 0.1875, 0.4062, 0.25, 0.375, 0.25, 0.375, 0.1875, 0.4062, 0.625, 0.4062, 0.6875, 0.375, 0.6875, 0.375, 0.625, 0.4062, 0.125, 0.4062, 0.1875, 0.375, 0.1875, 0.375, 0.125, 0.4062, 0.5625, 0.4062, 0.625, 0.375, 0.625, 0.375, 0.5625, 0.4062, 0.0625, 0.4062, 0.125, 0.375, 0.125, 0.375, 0.0625, 0.4062, 0.5, 0.4062, 0.5625, 0.375, 0.5625, 0.375, 0.5, 0.3906, 0.0, 0.4062, 0.0625, 0.375, 0.0625, 0.4062, 0.4375, 0.4062, 0.5, 0.375, 0.5, 0.375, 0.4375, 0.4062, 0.375, 0.4062, 0.4375, 0.375, 0.4375, 0.375, 0.375, 0.375, 0.5625, 0.375, 0.625, 0.3438, 0.625, 0.3438, 0.5625, 0.375, 0.0625, 0.375, 0.125, 0.3438, 0.125, 0.3438, 0.0625, 0.375, 0.5, 0.375, 0.5625, 0.3438, 0.5625, 0.3437, 0.5, 0.3594, 0.0, 0.375, 0.0625, 0.3438, 0.0625, 0.375, 0.4375, 0.375, 0.5, 0.3437, 0.5, 0.3438, 0.4375, 0.375, 0.375, 0.375, 0.4375, 0.3438, 0.4375, 0.3438, 0.375, 0.375, 0.3125, 0.375, 0.375, 0.3438, 0.375, 0.3438, 0.3125, 0.375, 0.25, 0.375, 0.3125, 0.3438, 0.3125, 0.3438, 0.25, 0.375, 0.6875, 0.375, 0.75, 0.3438, 0.75, 0.3438, 0.6875, 0.375, 0.1875, 0.375, 0.25, 0.3438, 0.25, 0.3438, 0.1875, 0.375, 0.625, 0.375, 0.6875, 0.3438, 0.6875, 0.3438, 0.625, 0.375, 0.125, 0.375, 0.1875, 0.3438, 0.1875, 0.3438, 0.125, 0.3438, 0.3125, 0.3438, 0.375, 0.3125, 0.375, 0.3125, 0.3125, 0.3438, 0.25, 0.3438, 0.3125, 0.3125, 0.3125, 0.3125, 0.25, 0.3438, 0.6875, 0.3438, 0.75, 0.3125, 0.75, 0.3125, 0.6875, 0.3438, 0.1875, 0.3438, 0.25, 0.3125, 0.25, 0.3125, 0.1875, 0.3438, 0.625, 0.3438, 0.6875, 0.3125, 0.6875, 0.3125, 0.625, 0.3438, 0.125, 0.3438, 0.1875, 0.3125, 0.1875, 0.3125, 0.125, 0.3438, 0.5625, 0.3438, 0.625, 0.3125, 0.625, 0.3125, 0.5625, 0.3438, 0.0625, 0.3438, 0.125, 0.3125, 0.125, 0.3125, 0.0625, 0.3437, 0.5, 0.3438, 0.5625, 0.3125, 0.5625, 0.3125, 0.5, 0.3281, 0.0, 0.3438, 0.0625, 0.3125, 0.0625, 0.3438, 0.4375, 0.3437, 0.5, 0.3125, 0.5, 0.3125, 0.4375, 0.3438, 0.375, 0.3438, 0.4375, 0.3125, 0.4375, 0.3125, 0.375, 0.3125, 0.0625, 0.3125, 0.125, 0.2812, 0.125, 0.2812, 0.0625, 0.3125, 0.5, 0.3125, 0.5625, 0.2812, 0.5625, 0.2812, 0.5, 0.2969, 0.0, 0.3125, 0.0625, 0.2812, 0.0625, 0.3125, 0.4375, 0.3125, 0.5, 0.2812, 0.5, 0.2812, 0.4375, 0.3125, 0.375, 0.3125, 0.4375, 0.2812, 0.4375, 0.2812, 0.375, 0.3125, 0.3125, 0.3125, 0.375, 0.2812, 0.375, 0.2812, 0.3125, 0.3125, 0.25, 0.3125, 0.3125, 0.2812, 0.3125, 0.2812, 0.25, 0.3125, 0.6875, 0.3125, 0.75, 0.2812, 0.75, 0.2812, 0.6875, 0.3125, 0.1875, 0.3125, 0.25, 0.2812, 0.25, 0.2812, 0.1875, 0.3125, 0.625, 0.3125, 0.6875, 0.2812, 0.6875, 0.2812, 0.625, 0.3125, 0.125, 0.3125, 0.1875, 0.2812, 0.1875, 0.2812, 0.125, 0.3125, 0.5625, 0.3125, 0.625, 0.2812, 0.625, 0.2812, 0.5625, 0.2812, 0.25, 0.2812, 0.3125, 0.25, 0.3125, 0.25, 0.25, 0.2812, 0.6875, 0.2812, 0.75, 0.25, 0.75, 0.25, 0.6875, 0.2812, 0.1875, 0.2812, 0.25, 0.25, 0.25, 0.25, 0.1875, 0.2812, 0.625, 0.2812, 0.6875, 0.25, 0.6875, 0.25, 0.625, 0.2812, 0.125, 0.2812, 0.1875, 0.25, 0.1875, 0.25, 0.125, 0.2812, 0.5625, 0.2812, 0.625, 0.25, 0.625, 0.25, 0.5625, 0.2812, 0.0625, 0.2812, 0.125, 0.25, 0.125, 0.25, 0.0625, 0.2812, 0.5, 0.2812, 0.5625, 0.25, 0.5625, 0.25, 0.5, 0.2656, 0.0, 0.2812, 0.0625, 0.25, 0.0625, 0.2812, 0.4375, 0.2812, 0.5, 0.25, 0.5, 0.25, 0.4375, 0.2812, 0.375, 0.2812, 0.4375, 0.25, 0.4375, 0.25, 0.375, 0.2812, 0.3125, 0.2812, 0.375, 0.25, 0.375, 0.25, 0.3125, 0.25, 0.5, 0.25, 0.5625, 0.2188, 0.5625, 0.2187, 0.5, 0.2344, 0.0, 0.25, 0.0625, 0.2188, 0.0625, 0.25, 0.4375, 0.25, 0.5, 0.2187, 0.5, 0.2188, 0.4375, 0.25, 0.375, 0.25, 0.4375, 0.2188, 0.4375, 0.2188, 0.375, 0.25, 0.3125, 0.25, 0.375, 0.2188, 0.375, 0.2188, 0.3125, 0.25, 0.25, 0.25, 0.3125, 0.2188, 0.3125, 0.2188, 0.25, 0.25, 0.6875, 0.25, 0.75, 0.2188, 0.75, 0.2188, 0.6875, 0.25, 0.1875, 0.25, 0.25, 0.2188, 0.25, 0.2188, 0.1875, 0.25, 0.625, 0.25, 0.6875, 0.2188, 0.6875, 0.2188, 0.625, 0.25, 0.125, 0.25, 0.1875, 0.2188, 0.1875, 0.2188, 0.125, 0.25, 0.5625, 0.25, 0.625, 0.2188, 0.625, 0.2188, 0.5625, 0.25, 0.0625, 0.25, 0.125, 0.2188, 0.125, 0.2188, 0.0625, 0.2188, 0.25, 0.2188, 0.3125, 0.1875, 0.3125, 0.1875, 0.25, 0.2188, 0.6875, 0.2188, 0.75, 0.1875, 0.75, 0.1875, 0.6875, 0.2188, 0.1875, 0.2188, 0.25, 0.1875, 0.25, 0.1875, 0.1875, 0.2188, 0.625, 0.2188, 0.6875, 0.1875, 0.6875, 0.1875, 0.625, 0.2188, 0.125, 0.2188, 0.1875, 0.1875, 0.1875, 0.1875, 0.125, 0.2188, 0.5625, 0.2188, 0.625, 0.1875, 0.625, 0.1875, 0.5625, 0.2188, 0.0625, 0.2188, 0.125, 0.1875, 0.125, 0.1875, 0.0625, 0.2187, 0.5, 0.2188, 0.5625, 0.1875, 0.5625, 0.1875, 0.5, 0.2031, 0.0, 0.2188, 0.0625, 0.1875, 0.0625, 0.2188, 0.4375, 0.2187, 0.5, 0.1875, 0.5, 0.1875, 0.4375, 0.2188, 0.375, 0.2188, 0.4375, 0.1875, 0.4375, 0.1875, 0.375, 0.2188, 0.3125, 0.2188, 0.375, 0.1875, 0.375, 0.1875, 0.3125, 0.1719, 0.0, 0.1875, 0.0625, 0.1563, 0.0625, 0.1875, 0.4375, 0.1875, 0.5, 0.1562, 0.5, 0.1562, 0.4375, 0.1875, 0.375, 0.1875, 0.4375, 0.1562, 0.4375, 0.1563, 0.375, 0.1875, 0.3125, 0.1875, 0.375, 0.1563, 0.375, 0.1562, 0.3125, 0.1875, 0.25, 0.1875, 0.3125, 0.1562, 0.3125, 0.1562, 0.25, 0.1875, 0.6875, 0.1875, 0.75, 0.1562, 0.75, 0.1562, 0.6875, 0.1875, 0.1875, 0.1875, 0.25, 0.1562, 0.25, 0.1562, 0.1875, 0.1875, 0.625, 0.1875, 0.6875, 0.1562, 0.6875, 0.1563, 0.625, 0.1875, 0.125, 0.1875, 0.1875, 0.1562, 0.1875, 0.1562, 0.125, 0.1875, 0.5625, 0.1875, 0.625, 0.1563, 0.625, 0.1562, 0.5625, 0.1875, 0.0625, 0.1875, 0.125, 0.1562, 0.125, 0.1563, 0.0625, 0.1875, 0.5, 0.1875, 0.5625, 0.1562, 0.5625, 0.1562, 0.5, 0.1562, 0.1875, 0.1562, 0.25, 0.125, 0.25, 0.125, 0.1875, 0.1563, 0.625, 0.1562, 0.6875, 0.125, 0.6875, 0.125, 0.625, 0.1562, 0.125, 0.1562, 0.1875, 0.125, 0.1875, 0.125, 0.125, 0.1562, 0.5625, 0.1563, 0.625, 0.125, 0.625, 0.125, 0.5625, 0.1563, 0.0625, 0.1562, 0.125, 0.125, 0.125, 0.125, 0.0625, 0.1562, 0.5, 0.1562, 0.5625, 0.125, 0.5625, 0.125, 0.5, 0.1406, 0.0, 0.1563, 0.0625, 0.125, 0.0625, 0.1562, 0.4375, 0.1562, 0.5, 0.125, 0.5, 0.125, 0.4375, 0.1563, 0.375, 0.1562, 0.4375, 0.125, 0.4375, 0.125, 0.375, 0.1562, 0.3125, 0.1563, 0.375, 0.125, 0.375, 0.125, 0.3125, 0.1562, 0.25, 0.1562, 0.3125, 0.125, 0.3125, 0.125, 0.25, 0.1562, 0.6875, 0.1562, 0.75, 0.125, 0.75, 0.125, 0.6875, 0.125, 0.375, 0.125, 0.4375, 0.09375, 0.4375, 0.09375, 0.375, 0.125, 0.3125, 0.125, 0.375, 0.09375, 0.375, 0.09375, 0.3125, 0.125, 0.25, 0.125, 0.3125, 0.09375, 0.3125, 0.09375, 0.25, 0.125, 0.6875, 0.125, 0.75, 0.09375, 0.75, 0.09375, 0.6875, 0.125, 0.1875, 0.125, 0.25, 0.09375, 0.25, 0.09375, 0.1875, 0.125, 0.625, 0.125, 0.6875, 0.09375, 0.6875, 0.09375, 0.625, 0.125, 0.125, 0.125, 0.1875, 0.09375, 0.1875, 0.09375, 0.125, 0.125, 0.5625, 0.125, 0.625, 0.09375, 0.625, 0.09375, 0.5625, 0.125, 0.0625, 0.125, 0.125, 0.09375, 0.125, 0.09375, 0.0625, 0.125, 0.5, 0.125, 0.5625, 0.09375, 0.5625, 0.09375, 0.5, 0.1094, 0.0, 0.125, 0.0625, 0.09375, 0.0625, 0.125, 0.4375, 0.125, 0.5, 0.09375, 0.5, 0.09375, 0.4375, 0.09375, 0.625, 0.09375, 0.6875, 0.0625, 0.6875, 0.0625, 0.625, 0.09375, 0.125, 0.09375, 0.1875, 0.0625, 0.1875, 0.0625, 0.125, 0.09375, 0.5625, 0.09375, 0.625, 0.0625, 0.625, 0.0625, 0.5625, 0.09375, 0.0625, 0.09375, 0.125, 0.0625, 0.125, 0.0625, 0.0625, 0.09375, 0.5, 0.09375, 0.5625, 0.0625, 0.5625, 0.0625, 0.5, 0.07812, 0.0, 0.09375, 0.0625, 0.0625, 0.0625, 0.09375, 0.4375, 0.09375, 0.5, 0.0625, 0.5, 0.0625, 0.4375, 0.09375, 0.375, 0.09375, 0.4375, 0.0625, 0.4375, 0.0625, 0.375, 0.09375, 0.3125, 0.09375, 0.375, 0.0625, 0.375, 0.0625, 0.3125, 0.09375, 0.25, 0.09375, 0.3125, 0.0625, 0.3125, 0.0625, 0.25, 0.09375, 0.6875, 0.09375, 0.75, 0.0625, 0.75, 0.0625, 0.6875, 0.09375, 0.1875, 0.09375, 0.25, 0.0625, 0.25, 0.0625, 0.1875, 0.0625, 0.375, 0.0625, 0.4375, 0.03125, 0.4375, 0.03125, 0.375, 0.0625, 0.3125, 0.0625, 0.375, 0.03125, 0.375, 0.03125, 0.3125, 0.0625, 0.25, 0.0625, 0.3125, 0.03125, 0.3125, 0.03125, 0.25, 0.0625, 0.6875, 0.0625, 0.75, 0.03125, 0.75, 0.03125, 0.6875, 0.0625, 0.1875, 0.0625, 0.25, 0.03125, 0.25, 0.03125, 0.1875, 0.0625, 0.625, 0.0625, 0.6875, 0.03125, 0.6875, 0.03125, 0.625, 0.0625, 0.125, 0.0625, 0.1875, 0.03125, 0.1875, 0.03125, 0.125, 0.0625, 0.5625, 0.0625, 0.625, 0.03125, 0.625, 0.03125, 0.5625, 0.0625, 0.0625, 0.0625, 0.125, 0.03125, 0.125, 0.03125, 0.0625, 0.0625, 0.5, 0.0625, 0.5625, 0.03125, 0.5625, 0.03125, 0.5, 0.04687, 0.0, 0.0625, 0.0625, 0.03125, 0.0625, 0.0625, 0.4375, 0.0625, 0.5, 0.03125, 0.5, 0.03125, 0.4375, 0.03125, 0.125, 0.03125, 0.1875, 0.0, 0.1875, 0.0, 0.125, 0.03125, 0.5625, 0.03125, 0.625, 0.0, 0.625, 0.0, 0.5625, 0.03125, 0.0625, 0.03125, 0.125, 0.0, 0.125, 0.0, 0.0625, 0.03125, 0.5, 0.03125, 0.5625, 0.0, 0.5625, 0.0, 0.5, 0.01562, 0.0, 0.03125, 0.0625, 0.0, 0.0625, 0.03125, 0.4375, 0.03125, 0.5, 0.0, 0.5, 0.0, 0.4375, 0.03125, 0.375, 0.03125, 0.4375, 0.0, 0.4375, 0.0, 0.375, 0.03125, 0.3125, 0.03125, 0.375, 0.0, 0.375, 0.0, 0.3125, 0.03125, 0.25, 0.03125, 0.3125, 0.0, 0.3125, 0.0, 0.25, 0.03125, 0.6875, 0.03125, 0.75, 0.0, 0.75, 0.0, 0.6875, 0.03125, 0.1875, 0.03125, 0.25, 0.0, 0.25, 0.0, 0.1875, 0.03125, 0.625, 0.03125, 0.6875, 0.0, 0.6875, 0.0, 0.625, 1.0, 0.3125, 1.0, 0.375, 0.9688, 0.375, 0.9687, 0.3125, 1.0, 0.25, 1.0, 0.3125, 0.9687, 0.3125, 0.9688, 0.25, 1.0, 0.6875, 1.0, 0.75, 0.9688, 0.75, 0.9687, 0.6875, 1.0, 0.1875, 1.0, 0.25, 0.9688, 0.25, 0.9687, 0.1875, 1.0, 0.625, 1.0, 0.6875, 0.9687, 0.6875, 0.9688, 0.625, 1.0, 0.125, 1.0, 0.1875, 0.9687, 0.1875, 0.9687, 0.125, 1.0, 0.5625, 1.0, 0.625, 0.9688, 0.625, 0.9687, 0.5625, 1.0, 0.0625, 1.0, 0.125, 0.9687, 0.125, 0.9688, 0.0625, 1.0, 0.5, 1.0, 0.5625, 0.9687, 0.5625, 0.9687, 0.5, 0.9844, 0.0, 1.0, 0.0625, 0.9688, 0.0625, 1.0, 0.4375, 1.0, 0.5, 0.9687, 0.5, 0.9687, 0.4375, 1.0, 0.375, 1.0, 0.4375, 0.9687, 0.4375, 0.9688, 0.375, 0.9687, 0.5625, 0.9688, 0.625, 0.9375, 0.625, 0.9375, 0.5625, 0.9688, 0.0625, 0.9687, 0.125, 0.9375, 0.125, 0.9375, 0.0625, 0.9687, 0.5, 0.9687, 0.5625, 0.9375, 0.5625, 0.9375, 0.5, 0.9531, 0.0, 0.9688, 0.0625, 0.9375, 0.0625, 0.9687, 0.4375, 0.9687, 0.5, 0.9375, 0.5, 0.9375, 0.4375, 0.9688, 0.375, 0.9687, 0.4375, 0.9375, 0.4375, 0.9375, 0.375, 0.9687, 0.3125, 0.9688, 0.375, 0.9375, 0.375, 0.9375, 0.3125, 0.9688, 0.25, 0.9687, 0.3125, 0.9375, 0.3125, 0.9375, 0.25, 0.9687, 0.6875, 0.9688, 0.75, 0.9375, 0.75, 0.9375, 0.6875, 0.9687, 0.1875, 0.9688, 0.25, 0.9375, 0.25, 0.9375, 0.1875, 0.9688, 0.625, 0.9687, 0.6875, 0.9375, 0.6875, 0.9375, 0.625, 0.9687, 0.125, 0.9687, 0.1875, 0.9375, 0.1875, 0.9375, 0.125, 0.9375, 0.3125, 0.9375, 0.375, 0.9062, 0.375, 0.9062, 0.3125, 0.9375, 0.25, 0.9375, 0.3125, 0.9062, 0.3125, 0.9062, 0.25, 0.9375, 0.6875, 0.9375, 0.75, 0.9062, 0.75, 0.9062, 0.6875, 0.9375, 0.1875, 0.9375, 0.25, 0.9062, 0.25, 0.9062, 0.1875, 0.9375, 0.625, 0.9375, 0.6875, 0.9062, 0.6875, 0.9062, 0.625, 0.9375, 0.125, 0.9375, 0.1875, 0.9062, 0.1875, 0.9062, 0.125, 0.9375, 0.5625, 0.9375, 0.625, 0.9062, 0.625, 0.9062, 0.5625, 0.9375, 0.0625, 0.9375, 0.125, 0.9062, 0.125, 0.9062, 0.0625, 0.9375, 0.5, 0.9375, 0.5625, 0.9062, 0.5625, 0.9062, 0.5, 0.9219, 0.0, 0.9375, 0.0625, 0.9062, 0.0625, 0.9375, 0.4375, 0.9375, 0.5, 0.9062, 0.5, 0.9062, 0.4375, 0.9375, 0.375, 0.9375, 0.4375, 0.9062, 0.4375, 0.9062, 0.375, 0.9062, 0.0625, 0.9062, 0.125, 0.875, 0.125, 0.875, 0.0625, 0.9062, 0.5, 0.9062, 0.5625, 0.875, 0.5625, 0.875, 0.5, 0.8906, 0.0, 0.9062, 0.0625, 0.875, 0.0625, 0.9062, 0.4375, 0.9062, 0.5, 0.875, 0.5, 0.875, 0.4375, 0.9062, 0.375, 0.9062, 0.4375, 0.875, 0.4375, 0.875, 0.375, 0.9062, 0.3125, 0.9062, 0.375, 0.875, 0.375, 0.875, 0.3125, 0.9062, 0.25, 0.9062, 0.3125, 0.875, 0.3125, 0.875, 0.25, 0.9062, 0.6875, 0.9062, 0.75, 0.875, 0.75, 0.875, 0.6875, 0.9062, 0.1875, 0.9062, 0.25, 0.875, 0.25, 0.875, 0.1875, 0.9062, 0.625, 0.9062, 0.6875, 0.875, 0.6875, 0.875, 0.625, 0.9062, 0.125, 0.9062, 0.1875, 0.875, 0.1875, 0.875, 0.125, 0.9062, 0.5625, 0.9062, 0.625, 0.875, 0.625, 0.875, 0.5625, 0.875, 0.25, 0.875, 0.3125, 0.8437, 0.3125, 0.8438, 0.25, 0.875, 0.6875, 0.875, 0.75, 0.8438, 0.75, 0.8437, 0.6875, 0.875, 0.1875, 0.875, 0.25, 0.8438, 0.25, 0.8437, 0.1875, 0.875, 0.625, 0.875, 0.6875, 0.8437, 0.6875, 0.8438, 0.625, 0.875, 0.125, 0.875, 0.1875, 0.8437, 0.1875, 0.8438, 0.125, 0.875, 0.5625, 0.875, 0.625, 0.8438, 0.625, 0.8437, 0.5625, 0.875, 0.0625, 0.875, 0.125, 0.8438, 0.125, 0.8438, 0.0625, 0.875, 0.5, 0.875, 0.5625, 0.8437, 0.5625, 0.8437, 0.5, 0.8594, 0.0, 0.875, 0.0625, 0.8438, 0.0625, 0.875, 0.4375, 0.875, 0.5, 0.8437, 0.5, 0.8437, 0.4375, 0.875, 0.375, 0.875, 0.4375, 0.8437, 0.4375, 0.8438, 0.375, 0.875, 0.3125, 0.875, 0.375, 0.8438, 0.375, 0.8437, 0.3125, 0.8281, 0.0, 0.8438, 0.0625, 0.8125, 0.0625, 0.8437, 0.4375, 0.8437, 0.5, 0.8125, 0.5, 0.8125, 0.4375, 0.8438, 0.375, 0.8437, 0.4375, 0.8125, 0.4375, 0.8125, 0.375, 0.8437, 0.3125, 0.8438, 0.375, 0.8125, 0.375, 0.8125, 0.3125, 0.8438, 0.25, 0.8437, 0.3125, 0.8125, 0.3125, 0.8125, 0.25, 0.8437, 0.6875, 0.8438, 0.75, 0.8125, 0.75, 0.8125, 0.6875, 0.8437, 0.1875, 0.8438, 0.25, 0.8125, 0.25, 0.8125, 0.1875, 0.8438, 0.625, 0.8437, 0.6875, 0.8125, 0.6875, 0.8125, 0.625, 0.8438, 0.125, 0.8437, 0.1875, 0.8125, 0.1875, 0.8125, 0.125, 0.8437, 0.5625, 0.8438, 0.625, 0.8125, 0.625, 0.8125, 0.5625, 0.8438, 0.0625, 0.8438, 0.125, 0.8125, 0.125, 0.8125, 0.0625, 0.8437, 0.5, 0.8437, 0.5625, 0.8125, 0.5625, 0.8125, 0.5, 0.8125, 0.6875, 0.8125, 0.75, 0.7812, 0.75, 0.7812, 0.6875, 0.8125, 0.1875, 0.8125, 0.25, 0.7812, 0.25, 0.7812, 0.1875, 0.8125, 0.625, 0.8125, 0.6875, 0.7812, 0.6875, 0.7812, 0.625, 0.8125, 0.125, 0.8125, 0.1875, 0.7812, 0.1875, 0.7812, 0.125, 0.8125, 0.5625, 0.8125, 0.625, 0.7812, 0.625, 0.7812, 0.5625, 0.8125, 0.0625, 0.8125, 0.125, 0.7812, 0.125, 0.7812, 0.0625, 0.8125, 0.5, 0.8125, 0.5625, 0.7812, 0.5625, 0.7812, 0.5, 0.7969, 0.0, 0.8125, 0.0625, 0.7812, 0.0625, 0.8125, 0.4375, 0.8125, 0.5, 0.7812, 0.5, 0.7812, 0.4375, 0.8125, 0.375, 0.8125, 0.4375, 0.7812, 0.4375, 0.7812, 0.375, 0.8125, 0.3125, 0.8125, 0.375, 0.7812, 0.375, 0.7812, 0.3125, 0.8125, 0.25, 0.8125, 0.3125, 0.7812, 0.3125, 0.7812, 0.25, 0.7812, 0.4375, 0.7812, 0.5, 0.75, 0.5, 0.75, 0.4375, 0.7812, 0.375, 0.7812, 0.4375, 0.75, 0.4375, 0.75, 0.375, 0.7812, 0.3125, 0.7812, 0.375, 0.75, 0.375, 0.75, 0.3125, 0.7812, 0.25, 0.7812, 0.3125, 0.75, 0.3125, 0.75, 0.25, 0.7812, 0.6875, 0.7812, 0.75, 0.75, 0.75, 0.75, 0.6875, 0.7812, 0.1875, 0.7812, 0.25, 0.75, 0.25, 0.75, 0.1875, 0.7812, 0.625, 0.7812, 0.6875, 0.75, 0.6875, 0.75, 0.625, 0.7812, 0.125, 0.7812, 0.1875, 0.75, 0.1875, 0.75, 0.125, 0.7812, 0.5625, 0.7812, 0.625, 0.75, 0.625, 0.75, 0.5625, 0.7812, 0.0625, 0.7812, 0.125, 0.75, 0.125, 0.75, 0.0625, 0.7812, 0.5, 0.7812, 0.5625, 0.75, 0.5625, 0.75, 0.5, 0.7656, 0.0, 0.7812, 0.0625, 0.75, 0.0625, 0.875, 0.75, 0.9062, 0.75, 0.8125, 0.75, 0.8438, 0.75, 0.9062, 0.75, 0.9375, 0.75, 0.81, 0.75, 0.8125, 0.75, 0.9375, 0.75, 0.9688, 0.75, 0.8097, 0.75, 0.81, 0.75, 0.9688, 0.75, 1.0, 0.75, 0.8043, 0.75, 0.8097, 0.75, 0.0, 0.75, 0.03125, 0.75, 0.1903, 0.75, 0.1957, 0.75, 0.03125, 0.75, 0.0625, 0.75, 0.19, 0.75, 0.1903, 0.75, 0.0625, 0.75, 0.09375, 0.75, 0.1875, 0.75, 0.19, 0.75, 0.09375, 0.75, 0.125, 0.75, 0.1562, 0.75, 0.1875, 0.75, 0.8438, 0.75, 0.8125, 0.75, 0.7689, 0.75, 0.8125, 0.75, 0.8125, 0.75, 0.81, 0.75, 0.75, 0.75, 0.7689, 0.75, 0.81, 0.75, 0.8097, 0.75, 0.7344, 0.75, 0.75, 0.75, 0.8097, 0.75, 0.8043, 0.75, 0.7143, 0.75, 0.7344, 0.75, 0.1957, 0.75, 0.1903, 0.75, 0.2656, 0.75, 0.2857, 0.75, 0.1903, 0.75, 0.19, 0.75, 0.25, 0.75, 0.2656, 0.75, 0.1875, 0.75, 0.1562, 0.75, 0.1875, 0.75, 0.2311, 0.75, 0.8125, 0.75, 0.7689, 0.75, 0.7358, 0.75, 0.7812, 0.75, 0.7689, 0.75, 0.75, 0.75, 0.7101, 0.75, 0.7358, 0.75, 0.75, 0.75, 0.7344, 0.75, 0.6875, 0.75, 0.7101, 0.75, 0.7344, 0.75, 0.7143, 0.75, 0.6613, 0.75, 0.6875, 0.75, 0.2857, 0.75, 0.2656, 0.75, 0.3125, 0.75, 0.3387, 0.75, 0.2656, 0.75, 0.25, 0.75, 0.2899, 0.75, 0.3125, 0.75, 0.25, 0.75, 0.2311, 0.75, 0.2642, 0.75, 0.2899, 0.75, 0.2311, 0.75, 0.1875, 0.75, 0.2188, 0.75, 0.2642, 0.75, 0.7812, 0.75, 0.7358, 0.75, 0.7065, 0.75, 0.75, 0.75, 0.7358, 0.75, 0.7101, 0.75, 0.6786, 0.75, 0.7065, 0.75, 0.7101, 0.75, 0.6875, 0.75, 0.6532, 0.75, 0.6786, 0.75, 0.6875, 0.75, 0.6613, 0.75, 0.625, 0.75, 0.6532, 0.75, 0.3387, 0.75, 0.3125, 0.75, 0.3468, 0.75, 0.375, 0.75, 0.3125, 0.75, 0.2899, 0.75, 0.3214, 0.75, 0.3468, 0.75, 0.2899, 0.75, 0.2642, 0.75, 0.2935, 0.75, 0.3214, 0.75, 0.2642, 0.75, 0.2188, 0.75, 0.25, 0.75, 0.2935, 0.75, 0.75, 0.75, 0.7065, 0.75, 0.679, 0.75, 0.7188, 0.75, 0.7065, 0.75, 0.6786, 0.75, 0.651, 0.75, 0.679, 0.75, 0.6786, 0.75, 0.6532, 0.75, 0.625, 0.75, 0.651, 0.75, 0.6532, 0.75, 0.625, 0.75, 0.5968, 0.75, 0.625, 0.75, 0.375, 0.75, 0.3468, 0.75, 0.375, 0.75, 0.4032, 0.75, 0.3468, 0.75, 0.3214, 0.75, 0.349, 0.75, 0.375, 0.75, 0.3214, 0.75, 0.2935, 0.75, 0.321, 0.75, 0.349, 0.75, 0.2935, 0.75, 0.25, 0.75, 0.2812, 0.75, 0.321, 0.75, 0.7188, 0.75, 0.679, 0.75, 0.6521, 0.75, 0.6875, 0.75, 0.679, 0.75, 0.651, 0.75, 0.625, 0.75, 0.6521, 0.75, 0.625, 0.75, 0.5968, 0.75, 0.5714, 0.75, 0.599, 0.75, 0.4032, 0.75, 0.375, 0.75, 0.401, 0.75, 0.4286, 0.75, 0.375, 0.75, 0.349, 0.75, 0.375, 0.75, 0.401, 0.75, 0.349, 0.75, 0.321, 0.75, 0.3479, 0.75, 0.375, 0.75, 0.321, 0.75, 0.2812, 0.75, 0.3125, 0.75, 0.3479, 0.75, 0.6875, 0.75, 0.6521, 0.75, 0.625, 0.75, 0.6562, 0.75, 0.6521, 0.75, 0.625, 0.75, 0.5979, 0.75, 0.625, 0.75, 0.625, 0.75, 0.599, 0.75, 0.571, 0.75, 0.5979, 0.75, 0.599, 0.75, 0.5714, 0.75, 0.5435, 0.75, 0.571, 0.75, 0.4286, 0.75, 0.401, 0.75, 0.429, 0.75, 0.4565, 0.75, 0.401, 0.75, 0.375, 0.75, 0.4021, 0.75, 0.429, 0.75, 0.375, 0.75, 0.3479, 0.75, 0.375, 0.75, 0.4021, 0.75, 0.3479, 0.75, 0.3125, 0.75, 0.3438, 0.75, 0.375, 0.75, 0.6562, 0.75, 0.625, 0.75, 0.5938, 0.75, 0.625, 0.75, 0.625, 0.75, 0.5979, 0.75, 0.5625, 0.75, 0.5938, 0.75, 0.5979, 0.75, 0.571, 0.75, 0.5312, 0.75, 0.5625, 0.75, 0.571, 0.75, 0.5435, 0.75, 0.5, 0.75, 0.5312, 0.75, 0.4565, 0.75, 0.429, 0.75, 0.4688, 0.75, 0.5, 0.75, 0.429, 0.75, 0.4021, 0.75, 0.4375, 0.75, 0.4688, 0.75, 0.4021, 0.75, 0.375, 0.75, 0.4062, 0.75, 0.4375, 0.75, 0.375, 0.75, 0.3438, 0.75, 0.375, 0.75, 0.4062, 0.75, 0.19, 0.75, 0.1875, 0.75, 0.2311, 0.75, 0.25, 0.75, 0.651, 0.75, 0.625, 0.75, 0.599, 0.75, 0.625, 0.75, 0.875, 0.75, 0.9062, 0.75, 0.8125, 0.75, 0.8438, 0.75, 0.9062, 0.75, 0.9375, 0.75, 0.81, 0.75, 0.8125, 0.75, 0.9375, 0.75, 0.9688, 0.75, 0.8097, 0.75, 0.81, 0.75, 0.9688, 0.75, 1.0, 0.75, 0.8043, 0.75, 0.8097, 0.75, 0.0, 0.75, 0.03125, 0.75, 0.1903, 0.75, 0.1957, 0.75, 0.03125, 0.75, 0.0625, 0.75, 0.19, 0.75, 0.1903, 0.75, 0.0625, 0.75, 0.09375, 0.75, 0.1875, 0.75, 0.19, 0.75, 0.09375, 0.75, 0.125, 0.75, 0.1562, 0.75, 0.1875, 0.75, 0.8438, 0.75, 0.8125, 0.75, 0.7689, 0.75, 0.8125, 0.75, 0.8125, 0.75, 0.81, 0.75, 0.75, 0.75, 0.7689, 0.75, 0.81, 0.75, 0.8097, 0.75, 0.7344, 0.75, 0.75, 0.75, 0.8097, 0.75, 0.8043, 0.75, 0.7143, 0.75, 0.7344, 0.75, 0.1957, 0.75, 0.1903, 0.75, 0.2656, 0.75, 0.2857, 0.75, 0.1903, 0.75, 0.19, 0.75, 0.25, 0.75, 0.2656, 0.75, 0.19, 0.75, 0.1875, 0.75, 0.2311, 0.75, 0.25, 0.75, 0.1875, 0.75, 0.1562, 0.75, 0.1875, 0.75, 0.2311, 0.75, 0.8125, 0.75, 0.7689, 0.75, 0.7358, 0.75, 0.7812, 0.75, 0.7689, 0.75, 0.75, 0.75, 0.7101, 0.75, 0.7358, 0.75, 0.75, 0.75, 0.7344, 0.75, 0.6875, 0.75, 0.7101, 0.75, 0.7344, 0.75, 0.7143, 0.75, 0.6613, 0.75, 0.6875, 0.75, 0.2857, 0.75, 0.2656, 0.75, 0.3125, 0.75, 0.3387, 0.75, 0.2656, 0.75, 0.25, 0.75, 0.2899, 0.75, 0.3125, 0.75, 0.25, 0.75, 0.2311, 0.75, 0.2642, 0.75, 0.2899, 0.75, 0.2311, 0.75, 0.1875, 0.75, 0.2188, 0.75, 0.2642, 0.75, 0.7812, 0.75, 0.7358, 0.75, 0.7065, 0.75, 0.75, 0.75, 0.7358, 0.75, 0.7101, 0.75, 0.6786, 0.75, 0.7065, 0.75, 0.7101, 0.75, 0.6875, 0.75, 0.6532, 0.75, 0.6786, 0.75, 0.6875, 0.75, 0.6613, 0.75, 0.625, 0.75, 0.6532, 0.75, 0.3387, 0.75, 0.3125, 0.75, 0.3468, 0.75, 0.375, 0.75, 0.3125, 0.75, 0.2899, 0.75, 0.3214, 0.75, 0.3468, 0.75, 0.2899, 0.75, 0.2642, 0.75, 0.2935, 0.75, 0.3214, 0.75, 0.2642, 0.75, 0.2188, 0.75, 0.25, 0.75, 0.2935, 0.75, 0.75, 0.75, 0.7065, 0.75, 0.679, 0.75, 0.7188, 0.75, 0.7065, 0.75, 0.6786, 0.75, 0.651, 0.75, 0.679, 0.75, 0.6786, 0.75, 0.6532, 0.75, 0.625, 0.75, 0.651, 0.75, 0.6532, 0.75, 0.625, 0.75, 0.5968, 0.75, 0.625, 0.75, 0.375, 0.75, 0.3468, 0.75, 0.375, 0.75, 0.4032, 0.75, 0.3468, 0.75, 0.3214, 0.75, 0.349, 0.75, 0.375, 0.75, 0.3214, 0.75, 0.2935, 0.75, 0.321, 0.75, 0.349, 0.75, 0.2935, 0.75, 0.25, 0.75, 0.2812, 0.75, 0.321, 0.75, 0.7188, 0.75, 0.679, 0.75, 0.6521, 0.75, 0.6875, 0.75, 0.679, 0.75, 0.651, 0.75, 0.625, 0.75, 0.6521, 0.75, 0.651, 0.75, 0.625, 0.75, 0.599, 0.75, 0.625, 0.75, 0.625, 0.75, 0.5968, 0.75, 0.5714, 0.75, 0.599, 0.75, 0.4032, 0.75, 0.375, 0.75, 0.401, 0.75, 0.4286, 0.75, 0.375, 0.75, 0.349, 0.75, 0.375, 0.75, 0.401, 0.75, 0.349, 0.75, 0.321, 0.75, 0.3479, 0.75, 0.375, 0.75, 0.321, 0.75, 0.2812, 0.75, 0.3125, 0.75, 0.3479, 0.75, 0.6875, 0.75, 0.6521, 0.75, 0.625, 0.75, 0.6562, 0.75, 0.6521, 0.75, 0.625, 0.75, 0.5979, 0.75, 0.625, 0.75, 0.625, 0.75, 0.599, 0.75, 0.571, 0.75, 0.5979, 0.75, 0.599, 0.75, 0.5714, 0.75, 0.5435, 0.75, 0.571, 0.75, 0.4286, 0.75, 0.401, 0.75, 0.429, 0.75, 0.4565, 0.75, 0.401, 0.75, 0.375, 0.75, 0.4021, 0.75, 0.429, 0.75, 0.375, 0.75, 0.3479, 0.75, 0.375, 0.75, 0.4021, 0.75, 0.3479, 0.75, 0.3125, 0.75, 0.3438, 0.75, 0.375, 0.75, 0.6562, 0.75, 0.625, 0.75, 0.5938, 0.75, 0.625, 0.75, 0.625, 0.75, 0.5979, 0.75, 0.5625, 0.75, 0.5938, 0.75, 0.5979, 0.75, 0.571, 0.75, 0.5312, 0.75, 0.5625, 0.75, 0.571, 0.75, 0.5435, 0.75, 0.5, 0.75, 0.5312, 0.75, 0.4565, 0.75, 0.429, 0.75, 0.4688, 0.75, 0.5, 0.75, 0.429, 0.75, 0.4021, 0.75, 0.4375, 0.75, 0.4688, 0.75, 0.4021, 0.75, 0.375, 0.75, 0.4062, 0.75, 0.4375, 0.75, 0.375, 0.75, 0.3438, 0.75, 0.375, 0.75, 0.4062, 0.75])
me_sphere_010.update()

# ---- objects
ob_eye = bpy.data.objects.new('eye', me_sphere_010)

# ---- transforms, parenting, visibility, modifiers, constraints
ob_eye.location = (0.0, 0.0, 0.0)
_m = ob_eye.modifiers.new('Subdivision', 'SUBSURF')

# ---- collection membership
col_collection.objects.link(ob_eye)

# ---- scene / render settings (as saved in the file)
scene.frame_start = 1; scene.frame_end = 250; scene.frame_set(1)
scene.render.engine = 'BLENDER_EEVEE_NEXT'
bpy.context.view_layer.update()

# ---- added for rendering (the .blend has no active camera and no usable light): camera, sun
cam_auto = bpy.data.cameras.new('AutoCamera')
cam_auto.lens = 50.0
cam_auto.sensor_width = 36.0
cam_auto.clip_end = 1000.0
ob_auto_camera = bpy.data.objects.new('AutoCamera', cam_auto)
scene.collection.objects.link(ob_auto_camera)
ob_auto_camera.location = (3.26673, -3.97674, 2.61338)
ob_auto_camera.rotation_euler = (1.09748, -7.21219e-08, 0.694738)
scene.camera = ob_auto_camera
light_auto_sun = bpy.data.lights.new('AutoSun', 'SUN')
light_auto_sun.energy = 3.0
light_auto_sun.angle = 0.0523599
ob_auto_sun = bpy.data.objects.new('AutoSun', light_auto_sun)
scene.collection.objects.link(ob_auto_sun)
ob_auto_sun.rotation_euler = (0.872665, 0.174533, 0.523599)
bpy.context.view_layer.update()
